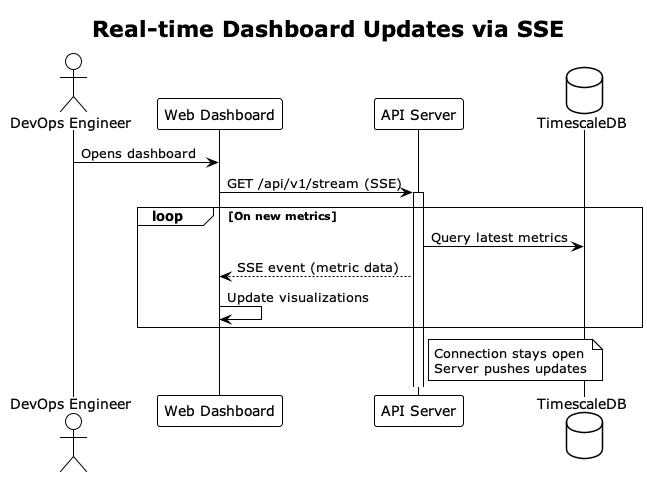

The diagram above was rendered by PlantUML. Its source (embedded in the PNG):
@startuml sequence_sse_realtime
!theme plain

title Real-time Dashboard Updates via SSE

actor "DevOps Engineer" as User
participant "Web Dashboard" as Dashboard
participant "API Server" as API
database "TimescaleDB" as DB

User -> Dashboard : Opens dashboard
Dashboard -> API : GET /api/v1/stream (SSE)
activate API

loop On new metrics
    API -> DB : Query latest metrics
    API --> Dashboard : SSE event (metric data)
    Dashboard -> Dashboard : Update visualizations
end

note right of API : Connection stays open\nServer pushes updates

@enduml